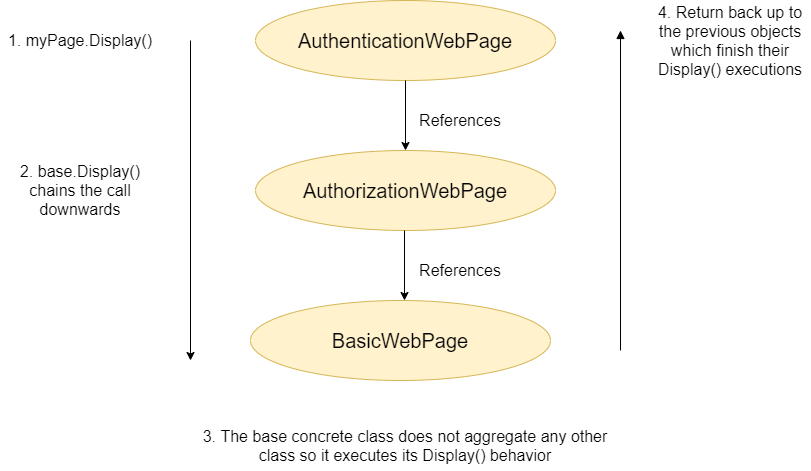

The diagram above was exported from draw.io. Its source (the exported page's mxGraphModel, read from the mxfile embedded in the PNG):
<mxGraphModel dx="1422" dy="794" grid="1" gridSize="10" guides="1" tooltips="1" connect="1" arrows="1" fold="1" page="1" pageScale="1" pageWidth="850" pageHeight="1100" math="0" shadow="0">
  <root>
    <mxCell id="0" />
    <mxCell id="1" parent="0" />
    <mxCell id="XDAfEf0wZIAbzCJNOGxD-1" value="&lt;font style=&quot;font-size: 20px&quot;&gt;AuthenticationWebPage&lt;/font&gt;" style="ellipse;whiteSpace=wrap;html=1;fillColor=#fff2cc;strokeColor=#d6b656;" vertex="1" parent="1">
      <mxGeometry x="275" y="50" width="300" height="80" as="geometry" />
    </mxCell>
    <mxCell id="XDAfEf0wZIAbzCJNOGxD-2" value="&lt;font style=&quot;font-size: 20px&quot;&gt;AuthorizationWebPage&lt;/font&gt;" style="ellipse;whiteSpace=wrap;html=1;fillColor=#fff2cc;strokeColor=#d6b656;" vertex="1" parent="1">
      <mxGeometry x="275" y="200" width="300" height="80" as="geometry" />
    </mxCell>
    <mxCell id="XDAfEf0wZIAbzCJNOGxD-3" value="&lt;font style=&quot;font-size: 20px&quot;&gt;BasicWebPage&lt;/font&gt;" style="ellipse;whiteSpace=wrap;html=1;fillColor=#fff2cc;strokeColor=#d6b656;" vertex="1" parent="1">
      <mxGeometry x="270" y="350" width="300" height="80" as="geometry" />
    </mxCell>
    <mxCell id="XDAfEf0wZIAbzCJNOGxD-4" value="" style="endArrow=classic;html=1;entryX=0.5;entryY=0;entryDx=0;entryDy=0;exitX=0.5;exitY=1;exitDx=0;exitDy=0;" edge="1" parent="1" source="XDAfEf0wZIAbzCJNOGxD-1" target="XDAfEf0wZIAbzCJNOGxD-2">
      <mxGeometry width="50" height="50" relative="1" as="geometry">
        <mxPoint x="270" y="190" as="sourcePoint" />
        <mxPoint x="320" y="140" as="targetPoint" />
      </mxGeometry>
    </mxCell>
    <mxCell id="XDAfEf0wZIAbzCJNOGxD-5" value="" style="endArrow=classic;html=1;entryX=0.5;entryY=0;entryDx=0;entryDy=0;exitX=0.5;exitY=1;exitDx=0;exitDy=0;" edge="1" parent="1">
      <mxGeometry width="50" height="50" relative="1" as="geometry">
        <mxPoint x="424" y="280" as="sourcePoint" />
        <mxPoint x="424" y="350" as="targetPoint" />
      </mxGeometry>
    </mxCell>
    <mxCell id="XDAfEf0wZIAbzCJNOGxD-6" value="References" style="text;html=1;strokeColor=none;fillColor=none;align=center;verticalAlign=middle;whiteSpace=wrap;rounded=0;fontSize=16;" vertex="1" parent="1">
      <mxGeometry x="430" y="160" width="100" height="20" as="geometry" />
    </mxCell>
    <mxCell id="XDAfEf0wZIAbzCJNOGxD-7" value="References" style="text;html=1;strokeColor=none;fillColor=none;align=center;verticalAlign=middle;whiteSpace=wrap;rounded=0;fontSize=16;" vertex="1" parent="1">
      <mxGeometry x="430" y="310" width="100" height="20" as="geometry" />
    </mxCell>
    <mxCell id="XDAfEf0wZIAbzCJNOGxD-8" value="1. myPage.Display()" style="text;html=1;strokeColor=none;fillColor=none;align=center;verticalAlign=middle;whiteSpace=wrap;rounded=0;fontSize=16;" vertex="1" parent="1">
      <mxGeometry x="20" y="80" width="160" height="20" as="geometry" />
    </mxCell>
    <mxCell id="XDAfEf0wZIAbzCJNOGxD-10" value="" style="endArrow=classic;html=1;fontSize=16;" edge="1" parent="1">
      <mxGeometry width="50" height="50" relative="1" as="geometry">
        <mxPoint x="210" y="90" as="sourcePoint" />
        <mxPoint x="210" y="410" as="targetPoint" />
      </mxGeometry>
    </mxCell>
    <mxCell id="XDAfEf0wZIAbzCJNOGxD-11" value="" style="endArrow=none;html=1;fontSize=16;endFill=0;startArrow=block;startFill=1;" edge="1" parent="1">
      <mxGeometry width="50" height="50" relative="1" as="geometry">
        <mxPoint x="640" y="80" as="sourcePoint" />
        <mxPoint x="640" y="400" as="targetPoint" />
      </mxGeometry>
    </mxCell>
    <mxCell id="XDAfEf0wZIAbzCJNOGxD-12" value="2. base.Display()&lt;br&gt;chains the call downwards" style="text;html=1;strokeColor=none;fillColor=none;align=center;verticalAlign=middle;whiteSpace=wrap;rounded=0;fontSize=16;" vertex="1" parent="1">
      <mxGeometry x="20" y="205" width="160" height="70" as="geometry" />
    </mxCell>
    <mxCell id="XDAfEf0wZIAbzCJNOGxD-13" value="3. The base concrete class does not aggregate any other class so it executes its Display() behavior" style="text;html=1;strokeColor=none;fillColor=none;align=center;verticalAlign=middle;whiteSpace=wrap;rounded=0;fontSize=16;" vertex="1" parent="1">
      <mxGeometry x="220" y="470" width="410" height="50" as="geometry" />
    </mxCell>
    <mxCell id="XDAfEf0wZIAbzCJNOGxD-14" value="4. Return back up to the previous objects which finish their Display() executions" style="text;html=1;strokeColor=none;fillColor=none;align=center;verticalAlign=middle;whiteSpace=wrap;rounded=0;fontSize=16;" vertex="1" parent="1">
      <mxGeometry x="670" y="80" width="160" height="20" as="geometry" />
    </mxCell>
  </root>
</mxGraphModel>